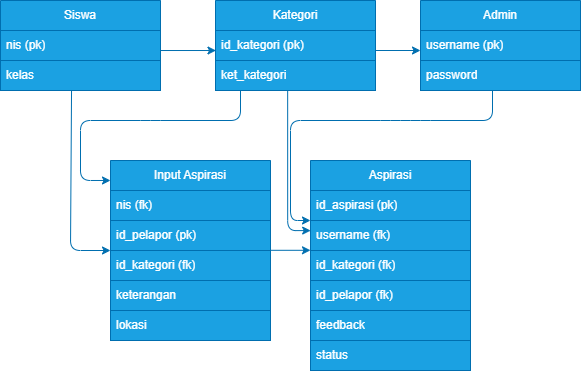

The diagram above was exported from draw.io. Its source (the exported page's mxGraphModel, read from the mxfile embedded in the PNG):
<mxGraphModel dx="925" dy="607" grid="1" gridSize="10" guides="1" tooltips="1" connect="1" arrows="1" fold="1" page="1" pageScale="1" pageWidth="850" pageHeight="1100" math="0" shadow="0">
  <root>
    <mxCell id="0" />
    <mxCell id="1" parent="0" />
    <mxCell id="VDgbLFuOlU3I6ArmAmQV-30" parent="1" style="swimlane;fontStyle=0;childLayout=stackLayout;horizontal=1;startSize=30;horizontalStack=0;resizeParent=1;resizeParentMax=0;resizeLast=0;collapsible=1;marginBottom=0;whiteSpace=wrap;html=1;fillColor=#1ba1e2;fontColor=#ffffff;strokeColor=#006EAF;swimlaneFillColor=none;rounded=0;glass=0;shadow=0;textShadow=0;labelBorderColor=none;convertToSvg=0;labelBackgroundColor=none;" value="Siswa" vertex="1">
      <mxGeometry height="90" width="160" x="135" y="365" as="geometry" />
    </mxCell>
    <mxCell id="VDgbLFuOlU3I6ArmAmQV-31" parent="VDgbLFuOlU3I6ArmAmQV-30" style="text;strokeColor=#006EAF;fillColor=#1ba1e2;align=left;verticalAlign=middle;spacingLeft=4;spacingRight=4;overflow=hidden;points=[[0,0.5],[1,0.5]];portConstraint=eastwest;rotatable=0;whiteSpace=wrap;html=1;fontColor=#ffffff;swimlaneFillColor=none;rounded=0;glass=0;shadow=0;textShadow=0;labelBorderColor=none;convertToSvg=0;labelBackgroundColor=none;" value="nis (pk)" vertex="1">
      <mxGeometry height="30" width="160" y="30" as="geometry" />
    </mxCell>
    <mxCell id="VDgbLFuOlU3I6ArmAmQV-32" parent="VDgbLFuOlU3I6ArmAmQV-30" style="text;strokeColor=#006EAF;fillColor=#1ba1e2;align=left;verticalAlign=middle;spacingLeft=4;spacingRight=4;overflow=hidden;points=[[0,0.5],[1,0.5]];portConstraint=eastwest;rotatable=0;whiteSpace=wrap;html=1;fontColor=#ffffff;swimlaneFillColor=none;rounded=0;glass=0;shadow=0;textShadow=0;labelBorderColor=none;convertToSvg=0;labelBackgroundColor=none;" value="kelas&amp;nbsp;" vertex="1">
      <mxGeometry height="30" width="160" y="60" as="geometry" />
    </mxCell>
    <mxCell id="VDgbLFuOlU3I6ArmAmQV-33" parent="1" style="swimlane;fontStyle=0;childLayout=stackLayout;horizontal=1;startSize=30;horizontalStack=0;resizeParent=1;resizeParentMax=0;resizeLast=0;collapsible=1;marginBottom=0;whiteSpace=wrap;html=1;fillColor=#1ba1e2;fontColor=#ffffff;strokeColor=#006EAF;shadow=0;textShadow=0;labelBorderColor=none;convertToSvg=0;labelBackgroundColor=none;" value="Kategori" vertex="1">
      <mxGeometry height="90" width="160" x="350" y="365" as="geometry" />
    </mxCell>
    <mxCell id="VDgbLFuOlU3I6ArmAmQV-34" parent="VDgbLFuOlU3I6ArmAmQV-33" style="text;strokeColor=#006EAF;fillColor=#1ba1e2;align=left;verticalAlign=middle;spacingLeft=4;spacingRight=4;overflow=hidden;points=[[0,0.5],[1,0.5]];portConstraint=eastwest;rotatable=0;whiteSpace=wrap;html=1;fontColor=#ffffff;shadow=0;textShadow=0;labelBorderColor=none;convertToSvg=0;labelBackgroundColor=none;" value="id_kategori (pk)" vertex="1">
      <mxGeometry height="30" width="160" y="30" as="geometry" />
    </mxCell>
    <mxCell id="VDgbLFuOlU3I6ArmAmQV-35" parent="VDgbLFuOlU3I6ArmAmQV-33" style="text;strokeColor=#006EAF;fillColor=#1ba1e2;align=left;verticalAlign=middle;spacingLeft=4;spacingRight=4;overflow=hidden;points=[[0,0.5],[1,0.5]];portConstraint=eastwest;rotatable=0;whiteSpace=wrap;html=1;fontColor=#ffffff;shadow=0;textShadow=0;labelBorderColor=none;convertToSvg=0;labelBackgroundColor=none;" value="ket_kategori" vertex="1">
      <mxGeometry height="30" width="160" y="60" as="geometry" />
    </mxCell>
    <mxCell id="VDgbLFuOlU3I6ArmAmQV-36" parent="1" style="swimlane;fontStyle=0;childLayout=stackLayout;horizontal=1;startSize=30;horizontalStack=0;resizeParent=1;resizeParentMax=0;resizeLast=0;collapsible=1;marginBottom=0;whiteSpace=wrap;html=1;fillColor=#1ba1e2;fontColor=#ffffff;strokeColor=#006EAF;shadow=0;textShadow=0;labelBorderColor=none;convertToSvg=0;labelBackgroundColor=none;" value="Admin" vertex="1">
      <mxGeometry height="90" width="160" x="555" y="365" as="geometry" />
    </mxCell>
    <mxCell id="VDgbLFuOlU3I6ArmAmQV-37" parent="VDgbLFuOlU3I6ArmAmQV-36" style="text;strokeColor=#006EAF;fillColor=#1ba1e2;align=left;verticalAlign=middle;spacingLeft=4;spacingRight=4;overflow=hidden;points=[[0,0.5],[1,0.5]];portConstraint=eastwest;rotatable=0;whiteSpace=wrap;html=1;fontColor=#ffffff;shadow=0;textShadow=0;labelBorderColor=none;convertToSvg=0;labelBackgroundColor=none;" value="username (pk)" vertex="1">
      <mxGeometry height="30" width="160" y="30" as="geometry" />
    </mxCell>
    <mxCell id="VDgbLFuOlU3I6ArmAmQV-38" parent="VDgbLFuOlU3I6ArmAmQV-36" style="text;strokeColor=#006EAF;fillColor=#1ba1e2;align=left;verticalAlign=middle;spacingLeft=4;spacingRight=4;overflow=hidden;points=[[0,0.5],[1,0.5]];portConstraint=eastwest;rotatable=0;whiteSpace=wrap;html=1;fontColor=#ffffff;shadow=0;textShadow=0;labelBorderColor=none;convertToSvg=0;labelBackgroundColor=none;" value="password" vertex="1">
      <mxGeometry height="30" width="160" y="60" as="geometry" />
    </mxCell>
    <mxCell id="VDgbLFuOlU3I6ArmAmQV-39" parent="1" style="swimlane;fontStyle=0;childLayout=stackLayout;horizontal=1;startSize=30;horizontalStack=0;resizeParent=1;resizeParentMax=0;resizeLast=0;collapsible=1;marginBottom=0;whiteSpace=wrap;html=1;fillColor=#1ba1e2;fontColor=#ffffff;strokeColor=#006EAF;shadow=0;textShadow=0;labelBorderColor=none;convertToSvg=0;labelBackgroundColor=none;" value="Input Aspirasi" vertex="1">
      <mxGeometry height="180" width="160" x="245" y="525" as="geometry" />
    </mxCell>
    <mxCell id="VDgbLFuOlU3I6ArmAmQV-40" parent="VDgbLFuOlU3I6ArmAmQV-39" style="text;strokeColor=#006EAF;fillColor=#1ba1e2;align=left;verticalAlign=middle;spacingLeft=4;spacingRight=4;overflow=hidden;points=[[0,0.5],[1,0.5]];portConstraint=eastwest;rotatable=0;whiteSpace=wrap;html=1;fontColor=#ffffff;shadow=0;textShadow=0;labelBorderColor=none;convertToSvg=0;labelBackgroundColor=none;" value="nis (fk)" vertex="1">
      <mxGeometry height="30" width="160" y="30" as="geometry" />
    </mxCell>
    <mxCell id="VDgbLFuOlU3I6ArmAmQV-41" parent="VDgbLFuOlU3I6ArmAmQV-39" style="text;strokeColor=#006EAF;fillColor=#1ba1e2;align=left;verticalAlign=middle;spacingLeft=4;spacingRight=4;overflow=hidden;points=[[0,0.5],[1,0.5]];portConstraint=eastwest;rotatable=0;whiteSpace=wrap;html=1;fontColor=#ffffff;shadow=0;textShadow=0;labelBorderColor=none;convertToSvg=0;labelBackgroundColor=none;" value="id_pelapor (pk)" vertex="1">
      <mxGeometry height="30" width="160" y="60" as="geometry" />
    </mxCell>
    <mxCell id="VDgbLFuOlU3I6ArmAmQV-42" parent="VDgbLFuOlU3I6ArmAmQV-39" style="text;strokeColor=#006EAF;fillColor=#1ba1e2;align=left;verticalAlign=middle;spacingLeft=4;spacingRight=4;overflow=hidden;points=[[0,0.5],[1,0.5]];portConstraint=eastwest;rotatable=0;whiteSpace=wrap;html=1;fontColor=#ffffff;shadow=0;textShadow=0;labelBorderColor=none;convertToSvg=0;labelBackgroundColor=none;" value="id_kategori (fk)" vertex="1">
      <mxGeometry height="30" width="160" y="90" as="geometry" />
    </mxCell>
    <mxCell id="VDgbLFuOlU3I6ArmAmQV-43" parent="VDgbLFuOlU3I6ArmAmQV-39" style="text;strokeColor=#006EAF;fillColor=#1ba1e2;align=left;verticalAlign=middle;spacingLeft=4;spacingRight=4;overflow=hidden;points=[[0,0.5],[1,0.5]];portConstraint=eastwest;rotatable=0;whiteSpace=wrap;html=1;fontColor=#ffffff;shadow=0;textShadow=0;labelBorderColor=none;convertToSvg=0;labelBackgroundColor=none;" value="keterangan&amp;nbsp;" vertex="1">
      <mxGeometry height="30" width="160" y="120" as="geometry" />
    </mxCell>
    <mxCell id="VDgbLFuOlU3I6ArmAmQV-44" parent="VDgbLFuOlU3I6ArmAmQV-39" style="text;strokeColor=#006EAF;fillColor=#1ba1e2;align=left;verticalAlign=middle;spacingLeft=4;spacingRight=4;overflow=hidden;points=[[0,0.5],[1,0.5]];portConstraint=eastwest;rotatable=0;whiteSpace=wrap;html=1;fontColor=#ffffff;shadow=0;textShadow=0;labelBorderColor=none;convertToSvg=0;labelBackgroundColor=none;" value="lokasi" vertex="1">
      <mxGeometry height="30" width="160" y="150" as="geometry" />
    </mxCell>
    <mxCell id="VDgbLFuOlU3I6ArmAmQV-45" parent="1" style="swimlane;fontStyle=0;childLayout=stackLayout;horizontal=1;startSize=30;horizontalStack=0;resizeParent=1;resizeParentMax=0;resizeLast=0;collapsible=1;marginBottom=0;whiteSpace=wrap;html=1;fillColor=#1ba1e2;fontColor=#ffffff;strokeColor=#006EAF;shadow=0;textShadow=0;labelBorderColor=none;convertToSvg=0;labelBackgroundColor=none;" value="Aspirasi" vertex="1">
      <mxGeometry height="210" width="160" x="445" y="525" as="geometry" />
    </mxCell>
    <mxCell id="VDgbLFuOlU3I6ArmAmQV-46" parent="VDgbLFuOlU3I6ArmAmQV-45" style="text;strokeColor=#006EAF;fillColor=#1ba1e2;align=left;verticalAlign=middle;spacingLeft=4;spacingRight=4;overflow=hidden;points=[[0,0.5],[1,0.5]];portConstraint=eastwest;rotatable=0;whiteSpace=wrap;html=1;fontColor=#ffffff;shadow=0;textShadow=0;labelBorderColor=none;convertToSvg=0;labelBackgroundColor=none;" value="id_aspirasi (pk)" vertex="1">
      <mxGeometry height="30" width="160" y="30" as="geometry" />
    </mxCell>
    <mxCell id="VDgbLFuOlU3I6ArmAmQV-47" parent="VDgbLFuOlU3I6ArmAmQV-45" style="text;strokeColor=#006EAF;fillColor=#1ba1e2;align=left;verticalAlign=middle;spacingLeft=4;spacingRight=4;overflow=hidden;points=[[0,0.5],[1,0.5]];portConstraint=eastwest;rotatable=0;whiteSpace=wrap;html=1;fontColor=#ffffff;shadow=0;textShadow=0;labelBorderColor=none;convertToSvg=0;labelBackgroundColor=none;" value="username (fk)" vertex="1">
      <mxGeometry height="30" width="160" y="60" as="geometry" />
    </mxCell>
    <mxCell id="VDgbLFuOlU3I6ArmAmQV-48" parent="VDgbLFuOlU3I6ArmAmQV-45" style="text;strokeColor=#006EAF;fillColor=#1ba1e2;align=left;verticalAlign=middle;spacingLeft=4;spacingRight=4;overflow=hidden;points=[[0,0.5],[1,0.5]];portConstraint=eastwest;rotatable=0;whiteSpace=wrap;html=1;fontColor=#ffffff;shadow=0;textShadow=0;labelBorderColor=none;convertToSvg=0;labelBackgroundColor=none;" value="id_kategori (fk)" vertex="1">
      <mxGeometry height="30" width="160" y="90" as="geometry" />
    </mxCell>
    <mxCell id="VDgbLFuOlU3I6ArmAmQV-49" parent="VDgbLFuOlU3I6ArmAmQV-45" style="text;strokeColor=#006EAF;fillColor=#1ba1e2;align=left;verticalAlign=middle;spacingLeft=4;spacingRight=4;overflow=hidden;points=[[0,0.5],[1,0.5]];portConstraint=eastwest;rotatable=0;whiteSpace=wrap;html=1;fontColor=#ffffff;shadow=0;textShadow=0;labelBorderColor=none;convertToSvg=0;labelBackgroundColor=none;" value="id_pelapor (fk)" vertex="1">
      <mxGeometry height="30" width="160" y="120" as="geometry" />
    </mxCell>
    <mxCell id="VDgbLFuOlU3I6ArmAmQV-50" parent="VDgbLFuOlU3I6ArmAmQV-45" style="text;strokeColor=#006EAF;fillColor=#1ba1e2;align=left;verticalAlign=middle;spacingLeft=4;spacingRight=4;overflow=hidden;points=[[0,0.5],[1,0.5]];portConstraint=eastwest;rotatable=0;whiteSpace=wrap;html=1;fontColor=#ffffff;shadow=0;textShadow=0;labelBorderColor=none;convertToSvg=0;labelBackgroundColor=none;" value="feedback" vertex="1">
      <mxGeometry height="30" width="160" y="150" as="geometry" />
    </mxCell>
    <mxCell id="VDgbLFuOlU3I6ArmAmQV-51" parent="VDgbLFuOlU3I6ArmAmQV-45" style="text;strokeColor=#006EAF;fillColor=#1ba1e2;align=left;verticalAlign=middle;spacingLeft=4;spacingRight=4;overflow=hidden;points=[[0,0.5],[1,0.5]];portConstraint=eastwest;rotatable=0;whiteSpace=wrap;html=1;fontColor=#ffffff;shadow=0;textShadow=0;labelBorderColor=none;convertToSvg=0;labelBackgroundColor=none;" value="status&amp;nbsp;" vertex="1">
      <mxGeometry height="30" width="160" y="180" as="geometry" />
    </mxCell>
    <mxCell id="VDgbLFuOlU3I6ArmAmQV-52" edge="1" parent="1" source="VDgbLFuOlU3I6ArmAmQV-31" style="endArrow=classic;html=1;rounded=0;exitX=1;exitY=0.667;exitDx=0;exitDy=0;exitPerimeter=0;entryX=0.003;entryY=0.667;entryDx=0;entryDy=0;entryPerimeter=0;fillColor=#1ba1e2;strokeColor=#006EAF;shadow=0;textShadow=0;labelBorderColor=none;convertToSvg=0;labelBackgroundColor=none;" target="VDgbLFuOlU3I6ArmAmQV-34" value="">
      <mxGeometry height="50" relative="1" width="50" as="geometry">
        <mxPoint x="305.79999999999995" y="415" as="sourcePoint" />
        <mxPoint x="344.20000000000005" y="415.08000000000004" as="targetPoint" />
      </mxGeometry>
    </mxCell>
    <mxCell id="VDgbLFuOlU3I6ArmAmQV-53" edge="1" parent="1" style="endArrow=classic;html=1;rounded=0;exitX=1;exitY=0.667;exitDx=0;exitDy=0;exitPerimeter=0;fillColor=#1ba1e2;strokeColor=#006EAF;shadow=0;textShadow=0;labelBorderColor=none;convertToSvg=0;labelBackgroundColor=none;" value="">
      <mxGeometry height="50" relative="1" width="50" as="geometry">
        <mxPoint x="510" y="415" as="sourcePoint" />
        <mxPoint x="555" y="415" as="targetPoint" />
      </mxGeometry>
    </mxCell>
    <mxCell id="VDgbLFuOlU3I6ArmAmQV-54" edge="1" parent="1" source="VDgbLFuOlU3I6ArmAmQV-32" style="endArrow=classic;html=1;rounded=1;exitX=0.444;exitY=0.993;exitDx=0;exitDy=0;exitPerimeter=0;edgeStyle=orthogonalEdgeStyle;curved=0;fillColor=#1ba1e2;strokeColor=#006EAF;shadow=0;textShadow=0;labelBorderColor=none;convertToSvg=0;labelBackgroundColor=none;" target="VDgbLFuOlU3I6ArmAmQV-41" value="">
      <mxGeometry height="50" relative="1" width="50" as="geometry">
        <Array as="points">
          <mxPoint x="205" y="455" />
          <mxPoint x="205" y="615" />
        </Array>
        <mxPoint x="187.5" y="495" as="sourcePoint" />
        <mxPoint x="205" y="605" as="targetPoint" />
      </mxGeometry>
    </mxCell>
    <mxCell id="VDgbLFuOlU3I6ArmAmQV-55" edge="1" parent="1" style="endArrow=classic;html=1;rounded=1;exitX=0.259;exitY=1.068;exitDx=0;exitDy=0;exitPerimeter=0;entryX=0;entryY=0.111;entryDx=0;entryDy=0;entryPerimeter=0;curved=0;fillColor=#1ba1e2;strokeColor=#006EAF;shadow=0;textShadow=0;labelBorderColor=none;convertToSvg=0;labelBackgroundColor=none;" target="VDgbLFuOlU3I6ArmAmQV-39" value="">
      <mxGeometry height="50" relative="1" width="50" as="geometry">
        <Array as="points">
          <mxPoint x="375" y="485" />
          <mxPoint x="285" y="485" />
          <mxPoint x="215" y="485" />
          <mxPoint x="215" y="545" />
        </Array>
        <mxPoint x="375" y="455" as="sourcePoint" />
        <mxPoint x="215" y="565" as="targetPoint" />
      </mxGeometry>
    </mxCell>
    <mxCell id="VDgbLFuOlU3I6ArmAmQV-56" edge="1" parent="1" style="endArrow=classic;html=1;rounded=1;exitX=1;exitY=0.667;exitDx=0;exitDy=0;exitPerimeter=0;curved=0;fillColor=#1ba1e2;strokeColor=#006EAF;shadow=0;textShadow=0;labelBorderColor=none;convertToSvg=0;labelBackgroundColor=none;" value="">
      <mxGeometry height="50" relative="1" width="50" as="geometry">
        <mxPoint x="405" y="614.8" as="sourcePoint" />
        <mxPoint x="445" y="614.8" as="targetPoint" />
      </mxGeometry>
    </mxCell>
    <mxCell id="VDgbLFuOlU3I6ArmAmQV-57" edge="1" parent="1" source="VDgbLFuOlU3I6ArmAmQV-35" style="endArrow=classic;html=1;rounded=1;exitX=0.451;exitY=1.012;exitDx=0;exitDy=0;exitPerimeter=0;entryX=0.001;entryY=0.336;entryDx=0;entryDy=0;entryPerimeter=0;edgeStyle=orthogonalEdgeStyle;curved=0;fillColor=#1ba1e2;strokeColor=#006EAF;shadow=0;textShadow=0;labelBorderColor=none;convertToSvg=0;labelBackgroundColor=none;" target="VDgbLFuOlU3I6ArmAmQV-47" value="">
      <mxGeometry height="50" relative="1" width="50" as="geometry">
        <mxPoint x="430" y="455" as="sourcePoint" />
        <mxPoint x="425" y="595" as="targetPoint" />
      </mxGeometry>
    </mxCell>
    <mxCell id="VDgbLFuOlU3I6ArmAmQV-58" edge="1" parent="1" style="endArrow=classic;html=1;rounded=1;curved=0;entryX=0;entryY=0;entryDx=0;entryDy=0;entryPerimeter=0;fillColor=#1ba1e2;strokeColor=#006EAF;shadow=0;textShadow=0;labelBorderColor=none;convertToSvg=0;labelBackgroundColor=none;" target="VDgbLFuOlU3I6ArmAmQV-47" value="">
      <mxGeometry height="50" relative="1" width="50" as="geometry">
        <Array as="points">
          <mxPoint x="627" y="485" />
          <mxPoint x="555" y="485" />
          <mxPoint x="525" y="485" />
          <mxPoint x="425" y="485" />
          <mxPoint x="425" y="585" />
        </Array>
        <mxPoint x="627" y="455" as="sourcePoint" />
        <mxPoint x="435" y="585" as="targetPoint" />
      </mxGeometry>
    </mxCell>
  </root>
</mxGraphModel>